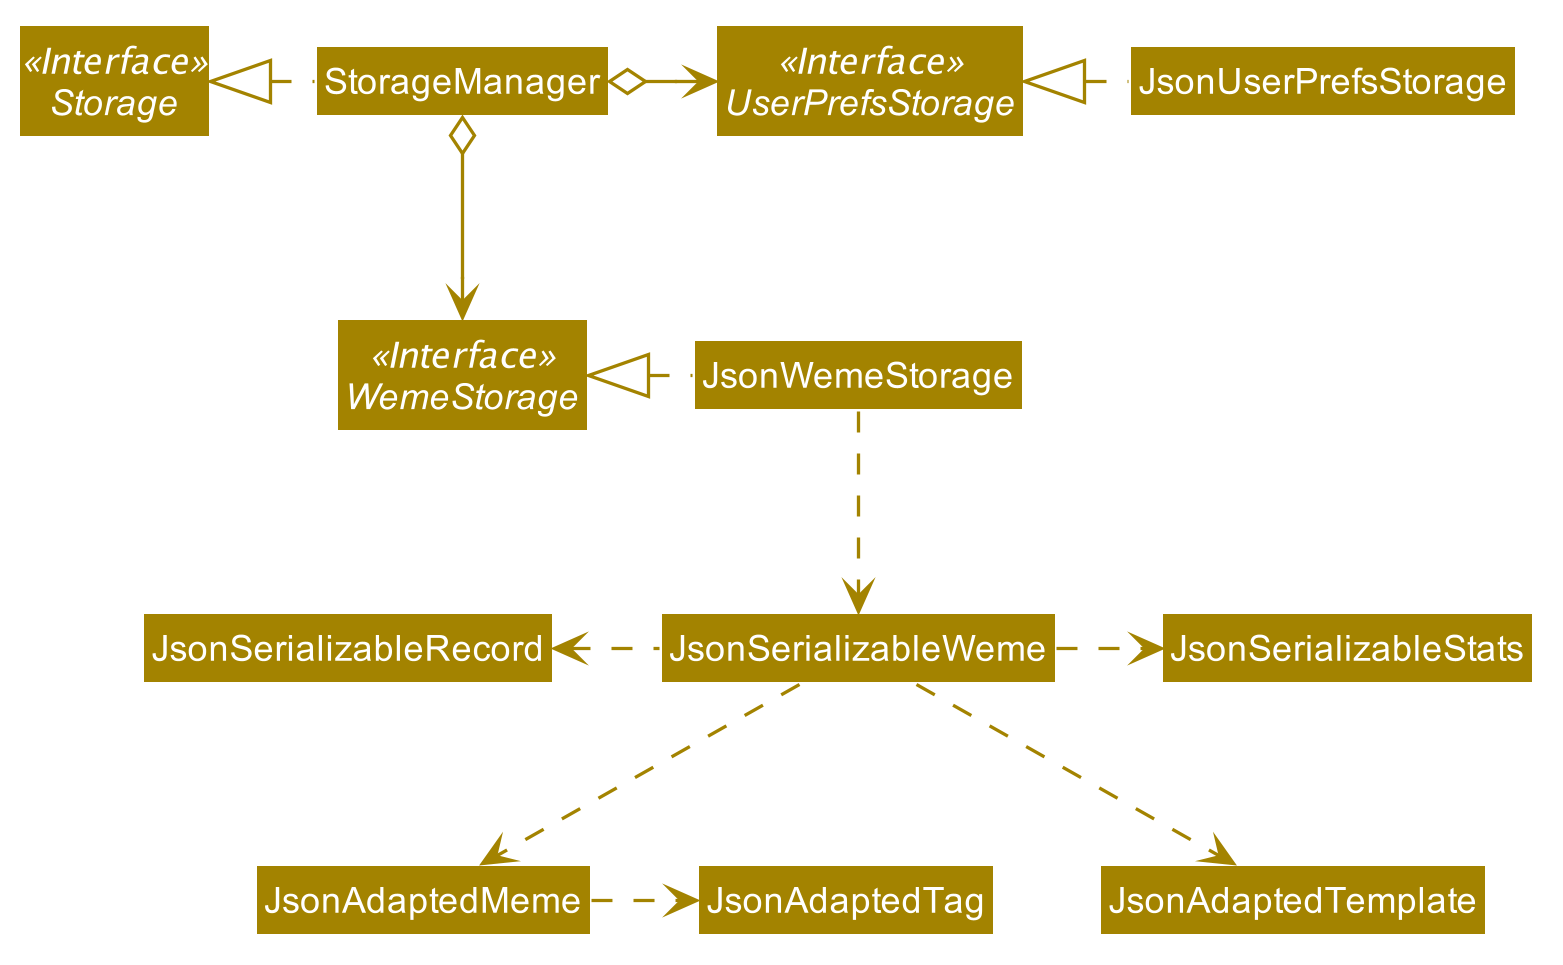

The diagram above was rendered by PlantUML. Its source (embedded in the PNG):
@startuml
scale 1.5








skinparam BackgroundColor #FFFFFFF

skinparam Shadowing false

skinparam Class {
    FontColor #FFFFFF
    BorderThickness 1
    BorderColor #FFFFFF
    StereotypeFontColor #FFFFFF
    FontName Arial
}

skinparam Actor {
    BorderColor #000000
    Color #000000
    FontName Arial
}

skinparam Sequence {
    MessageAlign center
    BoxFontSize 15
    BoxPadding 0
    BoxFontColor #FFFFFF
    FontName Arial
}

skinparam Participant {
    FontColor #FFFFFFF
    Padding 20
}

skinparam MinClassWidth 50
skinparam ParticipantPadding 10
skinparam Shadowing false
skinparam DefaultTextAlignment center
skinparam packageStyle Rectangle

hide footbox
hide members
hide circle
skinparam arrowThickness 1.1
skinparam arrowColor #A38300
skinparam classBackgroundColor #A38300

Interface Storage <<Interface>>
Interface UserPrefsStorage <<Interface>>
Interface WemeStorage <<Interface>>

Class StorageManager
Class JsonUserPrefsStorage
Class JsonWemeStorage

StorageManager .left.|> Storage
StorageManager o-right-> UserPrefsStorage
StorageManager o-down-> WemeStorage

JsonUserPrefsStorage .left.|> UserPrefsStorage
JsonWemeStorage .left.|> WemeStorage
JsonWemeStorage .down.> JsonSerializableWeme
JsonSerializableWeme .down.> JsonAdaptedMeme
JsonAdaptedMeme .right.> JsonAdaptedTag
JsonSerializableWeme .right.> JsonSerializableStats
JsonSerializableWeme .left.> JsonSerializableRecord
JsonSerializableWeme .down.> JsonAdaptedTemplate

@enduml